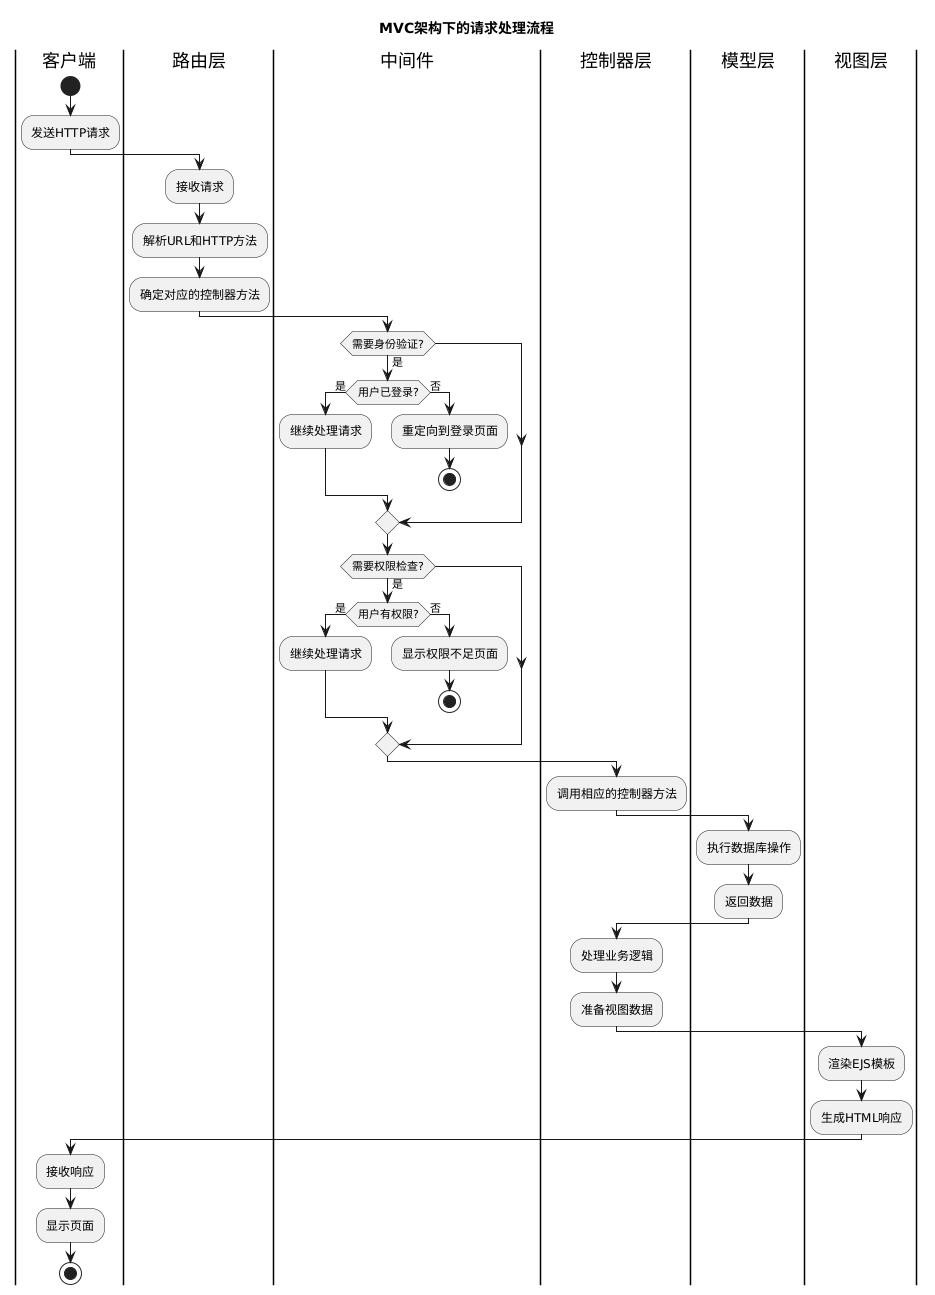

The diagram above was rendered by PlantUML. Its source (embedded in the PNG):
@startuml
title MVC架构下的请求处理流程

|客户端|
start
:发送HTTP请求;

|路由层|
:接收请求;
:解析URL和HTTP方法;
:确定对应的控制器方法;

|中间件|
if (需要身份验证?) then (是)
  if (用户已登录?) then (是)
    :继续处理请求;
  else (否)
    :重定向到登录页面;
    stop
  endif
endif

if (需要权限检查?) then (是)
  if (用户有权限?) then (是)
    :继续处理请求;
  else (否)
    :显示权限不足页面;
    stop
  endif
endif

|控制器层|
:调用相应的控制器方法;

|模型层|
:执行数据库操作;
:返回数据;

|控制器层|
:处理业务逻辑;
:准备视图数据;

|视图层|
:渲染EJS模板;
:生成HTML响应;

|客户端|
:接收响应;
:显示页面;
stop
@enduml